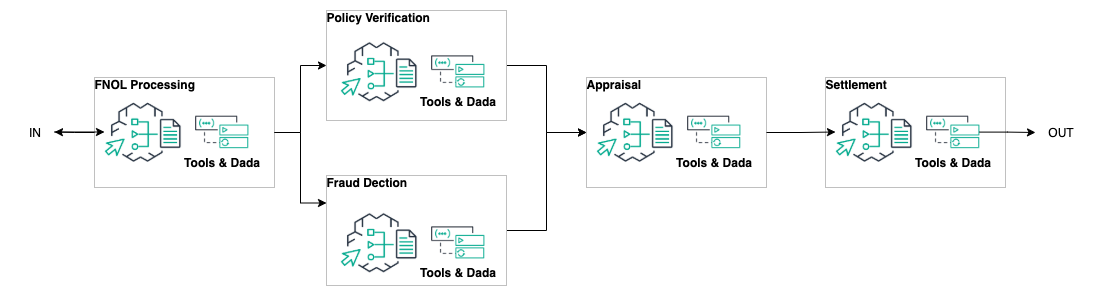

The diagram above was exported from draw.io. Its source (the exported page's mxGraphModel, read from the mxfile embedded in the PNG):
<mxGraphModel dx="1185" dy="511" grid="1" gridSize="10" guides="1" tooltips="1" connect="1" arrows="1" fold="1" page="1" pageScale="1" pageWidth="850" pageHeight="1100" math="0" shadow="0">
  <root>
    <mxCell id="0" />
    <mxCell id="1" parent="0" />
    <mxCell id="2" value="" style="group" connectable="0" vertex="1" parent="1">
      <mxGeometry x="267.9999999999999" y="1147" width="180" height="110" as="geometry" />
    </mxCell>
    <object label="&lt;b&gt;FNOL Processing&lt;/b&gt;" stencilType="value-1-value-2-value-3-value-4-value-5-value-6-value-7-value-8-value-9" id="3">
      <mxCell style="text;html=1;strokeColor=#c0c0c0;fillColor=none;overflow=fill;" vertex="1" rdfUpgraded="1" assetTypeVersion="3" parent="2">
        <mxGeometry width="180" height="110" as="geometry" />
        <ResourceDescriptor resource="urn:x-design-inspector:v1:genid-01JA9BB2QDR8MZQ7NB1JP7BDE6-oHjOFefu3nHSpRSB8t9Zh-344" serialization-version="v0" as="resourceDescriptor">
          <SemanticDataContainer serialization-version="v0">
            <StringLiteral content="1MOsJgorFfoO3KhBgXrW6" property="https://ontology.security.amazon.dev/foundation/diagram-visualization/05cc531c-d241-49c3-80dc-bd3777c5426f" />
            <IRI resource="https://ontology.security.amazon.dev/design-inspector/components/84a80b5f-5642-4a17-9585-ebfdb65f4bec" property="https://ontology.security.amazon.dev/foundation/system-modeling/04539597-4283-4f65-8090-ae67f9d3e949" />
            <IRI resource="https://ontology.security.amazon.dev/design-inspector/components/4f51991f-f3c6-4a47-9b00-013560ab92f4" property="http://www.w3.org/1999/02/22-rdf-syntax-ns#type" />
            <IRI resource="https://ontology.security.amazon.dev/foundation/graph-structure/0b4eeac8-04e5-4e85-869c-bd56fb947b7b" property="http://www.w3.org/1999/02/22-rdf-syntax-ns#type" />
            <StringLiteral content="SA2" property="http://www.w3.org/2000/01/rdf-schema#label" />
            <StringLiteral content="oHjOFefu3nHSpRSB8t9Zh-344" property="https://ontology.security.amazon.dev/foundation/diagram-visualization/a2255956-c3df-4c2c-b489-c307f68abc97" />
          </SemanticDataContainer>
        </ResourceDescriptor>
      </mxCell>
    </object>
    <object label="" stencilType="image" id="4">
      <mxCell style="shape=image;verticalLabelPosition=bottom;labelBackgroundColor=#ffffff;verticalAlign=top;aspect=fixed;imageAspect=0;image=data:image/png,(base64 omitted: 10008 chars);html=1;" vertex="1" rdfUpgraded="1" assetTypeVersion="3" parent="2">
        <mxGeometry x="10" y="24.5" width="77" height="60" as="geometry" />
        <ResourceDescriptor resource="urn:x-design-inspector:v1:genid-01JA85SVQNRDHKVQG8VPNZ1TS4-evcqCrWa3MAdbjHhzPpB7-268" serialization-version="v0" as="resourceDescriptor">
          <SemanticDataContainer serialization-version="v0">
            <StringLiteral content="1MOsJgorFfoO3KhBgXrW6" property="https://ontology.security.amazon.dev/foundation/diagram-visualization/05cc531c-d241-49c3-80dc-bd3777c5426f" />
            <IRI resource="https://ontology.security.amazon.dev/design-inspector/components/84a80b5f-5642-4a17-9585-ebfdb65f4bec" property="https://ontology.security.amazon.dev/foundation/system-modeling/04539597-4283-4f65-8090-ae67f9d3e949" />
            <IRI resource="https://ontology.security.amazon.dev/design-inspector/components/4f51991f-f3c6-4a47-9b00-013560ab92f4" property="http://www.w3.org/1999/02/22-rdf-syntax-ns#type" />
            <IRI resource="https://ontology.security.amazon.dev/foundation/graph-structure/0b4eeac8-04e5-4e85-869c-bd56fb947b7b" property="http://www.w3.org/1999/02/22-rdf-syntax-ns#type" />
            <StringLiteral content="evcqCrWa3MAdbjHhzPpB7-268" property="https://ontology.security.amazon.dev/foundation/diagram-visualization/a2255956-c3df-4c2c-b489-c307f68abc97" />
          </SemanticDataContainer>
        </ResourceDescriptor>
      </mxCell>
    </object>
    <object label="&lt;b&gt;Tools &amp;amp; Dada&lt;/b&gt;" stencilType="image" id="5">
      <mxCell style="shape=image;verticalLabelPosition=bottom;labelBackgroundColor=#ffffff;verticalAlign=top;aspect=fixed;imageAspect=0;image=data:image/png,(base64 omitted: 6071 chars);html=1;" vertex="1" rdfUpgraded="1" assetTypeVersion="3" parent="2">
        <mxGeometry x="100" y="38.05000000000007" width="54" height="32.9" as="geometry" />
        <ResourceDescriptor resource="urn:x-design-inspector:v1:genid-01JC0PJ6N2EVMZJ9RER6F9BHS4-IzBrqoWy5rRk5vqZ9GCJA" serialization-version="v0" as="resourceDescriptor">
          <SemanticDataContainer serialization-version="v0">
            <StringLiteral content="Action Group" property="http://www.w3.org/2000/01/rdf-schema#label" />
            <IRI resource="https://ontology.security.amazon.dev/design-inspector/components/84a80b5f-5642-4a17-9585-ebfdb65f4bec" property="https://ontology.security.amazon.dev/foundation/system-modeling/04539597-4283-4f65-8090-ae67f9d3e949" />
            <IRI resource="https://ontology.security.amazon.dev/design-inspector/components/4f51991f-f3c6-4a47-9b00-013560ab92f4" property="http://www.w3.org/1999/02/22-rdf-syntax-ns#type" />
            <IRI resource="https://ontology.security.amazon.dev/foundation/graph-structure/0b4eeac8-04e5-4e85-869c-bd56fb947b7b" property="http://www.w3.org/1999/02/22-rdf-syntax-ns#type" />
            <StringLiteral content="1MOsJgorFfoO3KhBgXrW6" property="https://ontology.security.amazon.dev/foundation/diagram-visualization/05cc531c-d241-49c3-80dc-bd3777c5426f" />
            <StringLiteral content="IzBrqoWy5rRk5vqZ9GCJA" property="https://ontology.security.amazon.dev/foundation/diagram-visualization/a2255956-c3df-4c2c-b489-c307f68abc97" />
          </SemanticDataContainer>
        </ResourceDescriptor>
      </mxCell>
    </object>
    <mxCell id="6" value="" style="group" connectable="0" vertex="1" parent="1">
      <mxGeometry x="759.9999999999999" y="1147" width="180" height="110" as="geometry" />
    </mxCell>
    <object label="&lt;b&gt;Appraisal&lt;/b&gt;" stencilType="value-1-value-2-value-3-value-4-value-5-value-6-value-7-value-8-value-9" id="7">
      <mxCell style="text;html=1;strokeColor=#c0c0c0;fillColor=none;overflow=fill;" vertex="1" rdfUpgraded="1" assetTypeVersion="3" parent="6">
        <mxGeometry width="180" height="110" as="geometry" />
        <ResourceDescriptor resource="urn:x-design-inspector:v1:genid-01JA9BB2QDR8MZQ7NB1JP7BDE6-oHjOFefu3nHSpRSB8t9Zh-344" serialization-version="v0" as="resourceDescriptor">
          <SemanticDataContainer serialization-version="v0">
            <StringLiteral content="1MOsJgorFfoO3KhBgXrW6" property="https://ontology.security.amazon.dev/foundation/diagram-visualization/05cc531c-d241-49c3-80dc-bd3777c5426f" />
            <IRI resource="https://ontology.security.amazon.dev/design-inspector/components/84a80b5f-5642-4a17-9585-ebfdb65f4bec" property="https://ontology.security.amazon.dev/foundation/system-modeling/04539597-4283-4f65-8090-ae67f9d3e949" />
            <IRI resource="https://ontology.security.amazon.dev/design-inspector/components/4f51991f-f3c6-4a47-9b00-013560ab92f4" property="http://www.w3.org/1999/02/22-rdf-syntax-ns#type" />
            <IRI resource="https://ontology.security.amazon.dev/foundation/graph-structure/0b4eeac8-04e5-4e85-869c-bd56fb947b7b" property="http://www.w3.org/1999/02/22-rdf-syntax-ns#type" />
            <StringLiteral content="SA2" property="http://www.w3.org/2000/01/rdf-schema#label" />
            <StringLiteral content="oHjOFefu3nHSpRSB8t9Zh-344" property="https://ontology.security.amazon.dev/foundation/diagram-visualization/a2255956-c3df-4c2c-b489-c307f68abc97" />
          </SemanticDataContainer>
        </ResourceDescriptor>
      </mxCell>
    </object>
    <object label="" stencilType="image" id="8">
      <mxCell style="shape=image;verticalLabelPosition=bottom;labelBackgroundColor=#ffffff;verticalAlign=top;aspect=fixed;imageAspect=0;image=data:image/png,(base64 omitted: 10008 chars);html=1;" vertex="1" rdfUpgraded="1" assetTypeVersion="3" parent="6">
        <mxGeometry x="10" y="24.5" width="77" height="60" as="geometry" />
        <ResourceDescriptor resource="urn:x-design-inspector:v1:genid-01JA85SVQNRDHKVQG8VPNZ1TS4-evcqCrWa3MAdbjHhzPpB7-268" serialization-version="v0" as="resourceDescriptor">
          <SemanticDataContainer serialization-version="v0">
            <StringLiteral content="1MOsJgorFfoO3KhBgXrW6" property="https://ontology.security.amazon.dev/foundation/diagram-visualization/05cc531c-d241-49c3-80dc-bd3777c5426f" />
            <IRI resource="https://ontology.security.amazon.dev/design-inspector/components/84a80b5f-5642-4a17-9585-ebfdb65f4bec" property="https://ontology.security.amazon.dev/foundation/system-modeling/04539597-4283-4f65-8090-ae67f9d3e949" />
            <IRI resource="https://ontology.security.amazon.dev/design-inspector/components/4f51991f-f3c6-4a47-9b00-013560ab92f4" property="http://www.w3.org/1999/02/22-rdf-syntax-ns#type" />
            <IRI resource="https://ontology.security.amazon.dev/foundation/graph-structure/0b4eeac8-04e5-4e85-869c-bd56fb947b7b" property="http://www.w3.org/1999/02/22-rdf-syntax-ns#type" />
            <StringLiteral content="evcqCrWa3MAdbjHhzPpB7-268" property="https://ontology.security.amazon.dev/foundation/diagram-visualization/a2255956-c3df-4c2c-b489-c307f68abc97" />
          </SemanticDataContainer>
        </ResourceDescriptor>
      </mxCell>
    </object>
    <object label="&lt;b&gt;Tools &amp;amp; Dada&lt;/b&gt;" stencilType="image" id="9">
      <mxCell style="shape=image;verticalLabelPosition=bottom;labelBackgroundColor=#ffffff;verticalAlign=top;aspect=fixed;imageAspect=0;image=data:image/png,(base64 omitted: 6071 chars);html=1;" vertex="1" rdfUpgraded="1" assetTypeVersion="3" parent="6">
        <mxGeometry x="100" y="38.05000000000007" width="54" height="32.9" as="geometry" />
        <ResourceDescriptor resource="urn:x-design-inspector:v1:genid-01JC0PJ6N2EVMZJ9RER6F9BHS4-IzBrqoWy5rRk5vqZ9GCJA" serialization-version="v0" as="resourceDescriptor">
          <SemanticDataContainer serialization-version="v0">
            <StringLiteral content="Action Group" property="http://www.w3.org/2000/01/rdf-schema#label" />
            <IRI resource="https://ontology.security.amazon.dev/design-inspector/components/84a80b5f-5642-4a17-9585-ebfdb65f4bec" property="https://ontology.security.amazon.dev/foundation/system-modeling/04539597-4283-4f65-8090-ae67f9d3e949" />
            <IRI resource="https://ontology.security.amazon.dev/design-inspector/components/4f51991f-f3c6-4a47-9b00-013560ab92f4" property="http://www.w3.org/1999/02/22-rdf-syntax-ns#type" />
            <IRI resource="https://ontology.security.amazon.dev/foundation/graph-structure/0b4eeac8-04e5-4e85-869c-bd56fb947b7b" property="http://www.w3.org/1999/02/22-rdf-syntax-ns#type" />
            <StringLiteral content="1MOsJgorFfoO3KhBgXrW6" property="https://ontology.security.amazon.dev/foundation/diagram-visualization/05cc531c-d241-49c3-80dc-bd3777c5426f" />
            <StringLiteral content="IzBrqoWy5rRk5vqZ9GCJA" property="https://ontology.security.amazon.dev/foundation/diagram-visualization/a2255956-c3df-4c2c-b489-c307f68abc97" />
          </SemanticDataContainer>
        </ResourceDescriptor>
      </mxCell>
    </object>
    <mxCell id="10" value="" style="group" connectable="0" vertex="1" parent="1">
      <mxGeometry x="998.9999999999999" y="1147" width="180" height="110" as="geometry" />
    </mxCell>
    <object label="&lt;b&gt;Settlement&lt;/b&gt;" stencilType="value-1-value-2-value-3-value-4-value-5-value-6-value-7-value-8-value-9" id="11">
      <mxCell style="text;html=1;strokeColor=#c0c0c0;fillColor=none;overflow=fill;" vertex="1" rdfUpgraded="1" assetTypeVersion="3" parent="10">
        <mxGeometry width="180" height="110" as="geometry" />
        <ResourceDescriptor resource="urn:x-design-inspector:v1:genid-01JA9BB2QDR8MZQ7NB1JP7BDE6-oHjOFefu3nHSpRSB8t9Zh-344" serialization-version="v0" as="resourceDescriptor">
          <SemanticDataContainer serialization-version="v0">
            <StringLiteral content="1MOsJgorFfoO3KhBgXrW6" property="https://ontology.security.amazon.dev/foundation/diagram-visualization/05cc531c-d241-49c3-80dc-bd3777c5426f" />
            <IRI resource="https://ontology.security.amazon.dev/design-inspector/components/84a80b5f-5642-4a17-9585-ebfdb65f4bec" property="https://ontology.security.amazon.dev/foundation/system-modeling/04539597-4283-4f65-8090-ae67f9d3e949" />
            <IRI resource="https://ontology.security.amazon.dev/design-inspector/components/4f51991f-f3c6-4a47-9b00-013560ab92f4" property="http://www.w3.org/1999/02/22-rdf-syntax-ns#type" />
            <IRI resource="https://ontology.security.amazon.dev/foundation/graph-structure/0b4eeac8-04e5-4e85-869c-bd56fb947b7b" property="http://www.w3.org/1999/02/22-rdf-syntax-ns#type" />
            <StringLiteral content="SA2" property="http://www.w3.org/2000/01/rdf-schema#label" />
            <StringLiteral content="oHjOFefu3nHSpRSB8t9Zh-344" property="https://ontology.security.amazon.dev/foundation/diagram-visualization/a2255956-c3df-4c2c-b489-c307f68abc97" />
          </SemanticDataContainer>
        </ResourceDescriptor>
      </mxCell>
    </object>
    <object label="" stencilType="image" id="12">
      <mxCell style="shape=image;verticalLabelPosition=bottom;labelBackgroundColor=#ffffff;verticalAlign=top;aspect=fixed;imageAspect=0;image=data:image/png,(base64 omitted: 10008 chars);html=1;" vertex="1" rdfUpgraded="1" assetTypeVersion="3" parent="10">
        <mxGeometry x="10" y="24.5" width="77" height="60" as="geometry" />
        <ResourceDescriptor resource="urn:x-design-inspector:v1:genid-01JA85SVQNRDHKVQG8VPNZ1TS4-evcqCrWa3MAdbjHhzPpB7-268" serialization-version="v0" as="resourceDescriptor">
          <SemanticDataContainer serialization-version="v0">
            <StringLiteral content="1MOsJgorFfoO3KhBgXrW6" property="https://ontology.security.amazon.dev/foundation/diagram-visualization/05cc531c-d241-49c3-80dc-bd3777c5426f" />
            <IRI resource="https://ontology.security.amazon.dev/design-inspector/components/84a80b5f-5642-4a17-9585-ebfdb65f4bec" property="https://ontology.security.amazon.dev/foundation/system-modeling/04539597-4283-4f65-8090-ae67f9d3e949" />
            <IRI resource="https://ontology.security.amazon.dev/design-inspector/components/4f51991f-f3c6-4a47-9b00-013560ab92f4" property="http://www.w3.org/1999/02/22-rdf-syntax-ns#type" />
            <IRI resource="https://ontology.security.amazon.dev/foundation/graph-structure/0b4eeac8-04e5-4e85-869c-bd56fb947b7b" property="http://www.w3.org/1999/02/22-rdf-syntax-ns#type" />
            <StringLiteral content="evcqCrWa3MAdbjHhzPpB7-268" property="https://ontology.security.amazon.dev/foundation/diagram-visualization/a2255956-c3df-4c2c-b489-c307f68abc97" />
          </SemanticDataContainer>
        </ResourceDescriptor>
      </mxCell>
    </object>
    <object label="&lt;b&gt;Tools &amp;amp; Dada&lt;/b&gt;" stencilType="image" id="13">
      <mxCell style="shape=image;verticalLabelPosition=bottom;labelBackgroundColor=#ffffff;verticalAlign=top;aspect=fixed;imageAspect=0;image=data:image/png,(base64 omitted: 6071 chars);html=1;" vertex="1" rdfUpgraded="1" assetTypeVersion="3" parent="10">
        <mxGeometry x="100" y="38.05000000000007" width="54" height="32.9" as="geometry" />
        <ResourceDescriptor resource="urn:x-design-inspector:v1:genid-01JC0PJ6N2EVMZJ9RER6F9BHS4-IzBrqoWy5rRk5vqZ9GCJA" serialization-version="v0" as="resourceDescriptor">
          <SemanticDataContainer serialization-version="v0">
            <StringLiteral content="Action Group" property="http://www.w3.org/2000/01/rdf-schema#label" />
            <IRI resource="https://ontology.security.amazon.dev/design-inspector/components/84a80b5f-5642-4a17-9585-ebfdb65f4bec" property="https://ontology.security.amazon.dev/foundation/system-modeling/04539597-4283-4f65-8090-ae67f9d3e949" />
            <IRI resource="https://ontology.security.amazon.dev/design-inspector/components/4f51991f-f3c6-4a47-9b00-013560ab92f4" property="http://www.w3.org/1999/02/22-rdf-syntax-ns#type" />
            <IRI resource="https://ontology.security.amazon.dev/foundation/graph-structure/0b4eeac8-04e5-4e85-869c-bd56fb947b7b" property="http://www.w3.org/1999/02/22-rdf-syntax-ns#type" />
            <StringLiteral content="1MOsJgorFfoO3KhBgXrW6" property="https://ontology.security.amazon.dev/foundation/diagram-visualization/05cc531c-d241-49c3-80dc-bd3777c5426f" />
            <StringLiteral content="IzBrqoWy5rRk5vqZ9GCJA" property="https://ontology.security.amazon.dev/foundation/diagram-visualization/a2255956-c3df-4c2c-b489-c307f68abc97" />
          </SemanticDataContainer>
        </ResourceDescriptor>
      </mxCell>
    </object>
    <mxCell id="14" value="" style="edgeStyle=orthogonalEdgeStyle;rounded=0;orthogonalLoop=1;jettySize=auto;html=1;" edge="1" source="7" target="12" parent="1">
      <mxGeometry relative="1" as="geometry" />
    </mxCell>
    <mxCell id="15" value="" style="edgeStyle=orthogonalEdgeStyle;rounded=0;orthogonalLoop=1;jettySize=auto;html=1;" edge="1" source="16" target="4" parent="1">
      <mxGeometry relative="1" as="geometry" />
    </mxCell>
    <mxCell id="16" value="IN" style="text;html=1;align=center;verticalAlign=middle;resizable=0;points=[];autosize=1;strokeColor=none;fillColor=none;shadow=1;" vertex="1" parent="1">
      <mxGeometry x="188" y="1186.5" width="40" height="30" as="geometry" />
    </mxCell>
    <mxCell id="17" value="OUT" style="text;html=1;align=center;verticalAlign=middle;resizable=0;points=[];autosize=1;strokeColor=none;fillColor=none;shadow=1;" vertex="1" parent="1">
      <mxGeometry x="1209" y="1186.5" width="50" height="30" as="geometry" />
    </mxCell>
    <mxCell id="18" value="" style="edgeStyle=orthogonalEdgeStyle;rounded=0;orthogonalLoop=1;jettySize=auto;html=1;" edge="1" source="13" parent="1">
      <mxGeometry relative="1" as="geometry">
        <mxPoint x="1209" y="1202" as="targetPoint" />
      </mxGeometry>
    </mxCell>
    <mxCell id="19" style="edgeStyle=orthogonalEdgeStyle;rounded=0;orthogonalLoop=1;jettySize=auto;html=1;entryX=0;entryY=0.5;entryDx=0;entryDy=0;" edge="1" source="20" target="7" parent="1">
      <mxGeometry relative="1" as="geometry" />
    </mxCell>
    <object label="&lt;b&gt;Policy Verification&lt;/b&gt;" stencilType="value-1-value-2-value-3-value-4-value-5-value-6-value-7-value-8-value-9" id="20">
      <mxCell style="text;html=1;strokeColor=#c0c0c0;fillColor=none;overflow=fill;" vertex="1" rdfUpgraded="1" assetTypeVersion="3" parent="1">
        <mxGeometry x="500" y="1080" width="180" height="110" as="geometry" />
        <ResourceDescriptor resource="urn:x-design-inspector:v1:genid-01JA9BB2QDR8MZQ7NB1JP7BDE6-oHjOFefu3nHSpRSB8t9Zh-344" serialization-version="v0" as="resourceDescriptor">
          <SemanticDataContainer serialization-version="v0">
            <StringLiteral content="1MOsJgorFfoO3KhBgXrW6" property="https://ontology.security.amazon.dev/foundation/diagram-visualization/05cc531c-d241-49c3-80dc-bd3777c5426f" />
            <IRI resource="https://ontology.security.amazon.dev/design-inspector/components/84a80b5f-5642-4a17-9585-ebfdb65f4bec" property="https://ontology.security.amazon.dev/foundation/system-modeling/04539597-4283-4f65-8090-ae67f9d3e949" />
            <IRI resource="https://ontology.security.amazon.dev/design-inspector/components/4f51991f-f3c6-4a47-9b00-013560ab92f4" property="http://www.w3.org/1999/02/22-rdf-syntax-ns#type" />
            <IRI resource="https://ontology.security.amazon.dev/foundation/graph-structure/0b4eeac8-04e5-4e85-869c-bd56fb947b7b" property="http://www.w3.org/1999/02/22-rdf-syntax-ns#type" />
            <StringLiteral content="SA2" property="http://www.w3.org/2000/01/rdf-schema#label" />
            <StringLiteral content="oHjOFefu3nHSpRSB8t9Zh-344" property="https://ontology.security.amazon.dev/foundation/diagram-visualization/a2255956-c3df-4c2c-b489-c307f68abc97" />
          </SemanticDataContainer>
        </ResourceDescriptor>
      </mxCell>
    </object>
    <mxCell id="21" style="edgeStyle=orthogonalEdgeStyle;rounded=0;orthogonalLoop=1;jettySize=auto;html=1;entryX=0;entryY=0.5;entryDx=0;entryDy=0;" edge="1" source="22" target="7" parent="1">
      <mxGeometry relative="1" as="geometry" />
    </mxCell>
    <object label="&lt;b&gt;Fraud Dection&lt;/b&gt;" stencilType="value-1-value-2-value-3-value-4-value-5-value-6-value-7-value-8-value-9" id="22">
      <mxCell style="text;html=1;strokeColor=#c0c0c0;fillColor=none;overflow=fill;" vertex="1" rdfUpgraded="1" assetTypeVersion="3" parent="1">
        <mxGeometry x="500" y="1245" width="180" height="110" as="geometry" />
        <ResourceDescriptor resource="urn:x-design-inspector:v1:genid-01JA9BB2QDR8MZQ7NB1JP7BDE6-oHjOFefu3nHSpRSB8t9Zh-344" serialization-version="v0" as="resourceDescriptor">
          <SemanticDataContainer serialization-version="v0">
            <StringLiteral content="1MOsJgorFfoO3KhBgXrW6" property="https://ontology.security.amazon.dev/foundation/diagram-visualization/05cc531c-d241-49c3-80dc-bd3777c5426f" />
            <IRI resource="https://ontology.security.amazon.dev/design-inspector/components/84a80b5f-5642-4a17-9585-ebfdb65f4bec" property="https://ontology.security.amazon.dev/foundation/system-modeling/04539597-4283-4f65-8090-ae67f9d3e949" />
            <IRI resource="https://ontology.security.amazon.dev/design-inspector/components/4f51991f-f3c6-4a47-9b00-013560ab92f4" property="http://www.w3.org/1999/02/22-rdf-syntax-ns#type" />
            <IRI resource="https://ontology.security.amazon.dev/foundation/graph-structure/0b4eeac8-04e5-4e85-869c-bd56fb947b7b" property="http://www.w3.org/1999/02/22-rdf-syntax-ns#type" />
            <StringLiteral content="SA2" property="http://www.w3.org/2000/01/rdf-schema#label" />
            <StringLiteral content="oHjOFefu3nHSpRSB8t9Zh-344" property="https://ontology.security.amazon.dev/foundation/diagram-visualization/a2255956-c3df-4c2c-b489-c307f68abc97" />
          </SemanticDataContainer>
        </ResourceDescriptor>
      </mxCell>
    </object>
    <object label="" stencilType="image" id="23">
      <mxCell style="shape=image;verticalLabelPosition=bottom;labelBackgroundColor=#ffffff;verticalAlign=top;aspect=fixed;imageAspect=0;image=data:image/png,(base64 omitted: 10008 chars);html=1;" vertex="1" rdfUpgraded="1" assetTypeVersion="3" parent="1">
        <mxGeometry x="514" y="1111" width="77" height="60" as="geometry" />
        <ResourceDescriptor resource="urn:x-design-inspector:v1:genid-01JA85SVQNRDHKVQG8VPNZ1TS4-evcqCrWa3MAdbjHhzPpB7-268" serialization-version="v0" as="resourceDescriptor">
          <SemanticDataContainer serialization-version="v0">
            <StringLiteral content="1MOsJgorFfoO3KhBgXrW6" property="https://ontology.security.amazon.dev/foundation/diagram-visualization/05cc531c-d241-49c3-80dc-bd3777c5426f" />
            <IRI resource="https://ontology.security.amazon.dev/design-inspector/components/84a80b5f-5642-4a17-9585-ebfdb65f4bec" property="https://ontology.security.amazon.dev/foundation/system-modeling/04539597-4283-4f65-8090-ae67f9d3e949" />
            <IRI resource="https://ontology.security.amazon.dev/design-inspector/components/4f51991f-f3c6-4a47-9b00-013560ab92f4" property="http://www.w3.org/1999/02/22-rdf-syntax-ns#type" />
            <IRI resource="https://ontology.security.amazon.dev/foundation/graph-structure/0b4eeac8-04e5-4e85-869c-bd56fb947b7b" property="http://www.w3.org/1999/02/22-rdf-syntax-ns#type" />
            <StringLiteral content="evcqCrWa3MAdbjHhzPpB7-268" property="https://ontology.security.amazon.dev/foundation/diagram-visualization/a2255956-c3df-4c2c-b489-c307f68abc97" />
          </SemanticDataContainer>
        </ResourceDescriptor>
      </mxCell>
    </object>
    <object label="&lt;b&gt;Tools &amp;amp; Dada&lt;/b&gt;" stencilType="image" id="24">
      <mxCell style="shape=image;verticalLabelPosition=bottom;labelBackgroundColor=#ffffff;verticalAlign=top;aspect=fixed;imageAspect=0;image=data:image/png,(base64 omitted: 6071 chars);html=1;" vertex="1" rdfUpgraded="1" assetTypeVersion="3" parent="1">
        <mxGeometry x="604" y="1124.5500000000002" width="54" height="32.9" as="geometry" />
        <ResourceDescriptor resource="urn:x-design-inspector:v1:genid-01JC0PJ6N2EVMZJ9RER6F9BHS4-IzBrqoWy5rRk5vqZ9GCJA" serialization-version="v0" as="resourceDescriptor">
          <SemanticDataContainer serialization-version="v0">
            <StringLiteral content="Action Group" property="http://www.w3.org/2000/01/rdf-schema#label" />
            <IRI resource="https://ontology.security.amazon.dev/design-inspector/components/84a80b5f-5642-4a17-9585-ebfdb65f4bec" property="https://ontology.security.amazon.dev/foundation/system-modeling/04539597-4283-4f65-8090-ae67f9d3e949" />
            <IRI resource="https://ontology.security.amazon.dev/design-inspector/components/4f51991f-f3c6-4a47-9b00-013560ab92f4" property="http://www.w3.org/1999/02/22-rdf-syntax-ns#type" />
            <IRI resource="https://ontology.security.amazon.dev/foundation/graph-structure/0b4eeac8-04e5-4e85-869c-bd56fb947b7b" property="http://www.w3.org/1999/02/22-rdf-syntax-ns#type" />
            <StringLiteral content="1MOsJgorFfoO3KhBgXrW6" property="https://ontology.security.amazon.dev/foundation/diagram-visualization/05cc531c-d241-49c3-80dc-bd3777c5426f" />
            <StringLiteral content="IzBrqoWy5rRk5vqZ9GCJA" property="https://ontology.security.amazon.dev/foundation/diagram-visualization/a2255956-c3df-4c2c-b489-c307f68abc97" />
          </SemanticDataContainer>
        </ResourceDescriptor>
      </mxCell>
    </object>
    <mxCell id="25" value="" style="edgeStyle=orthogonalEdgeStyle;rounded=0;orthogonalLoop=1;jettySize=auto;html=1;" edge="1" source="3" target="16" parent="1">
      <mxGeometry relative="1" as="geometry" />
    </mxCell>
    <mxCell id="26" style="edgeStyle=orthogonalEdgeStyle;rounded=0;orthogonalLoop=1;jettySize=auto;html=1;entryX=0;entryY=0.5;entryDx=0;entryDy=0;" edge="1" source="3" target="20" parent="1">
      <mxGeometry relative="1" as="geometry" />
    </mxCell>
    <mxCell id="27" style="edgeStyle=orthogonalEdgeStyle;rounded=0;orthogonalLoop=1;jettySize=auto;html=1;entryX=0;entryY=0.25;entryDx=0;entryDy=0;" edge="1" source="3" target="22" parent="1">
      <mxGeometry relative="1" as="geometry" />
    </mxCell>
    <object label="" stencilType="image" id="28">
      <mxCell style="shape=image;verticalLabelPosition=bottom;labelBackgroundColor=#ffffff;verticalAlign=top;aspect=fixed;imageAspect=0;image=data:image/png,(base64 omitted: 10008 chars);html=1;" vertex="1" rdfUpgraded="1" assetTypeVersion="3" parent="1">
        <mxGeometry x="514" y="1282" width="77" height="60" as="geometry" />
        <ResourceDescriptor resource="urn:x-design-inspector:v1:genid-01JA85SVQNRDHKVQG8VPNZ1TS4-evcqCrWa3MAdbjHhzPpB7-268" serialization-version="v0" as="resourceDescriptor">
          <SemanticDataContainer serialization-version="v0">
            <StringLiteral content="1MOsJgorFfoO3KhBgXrW6" property="https://ontology.security.amazon.dev/foundation/diagram-visualization/05cc531c-d241-49c3-80dc-bd3777c5426f" />
            <IRI resource="https://ontology.security.amazon.dev/design-inspector/components/84a80b5f-5642-4a17-9585-ebfdb65f4bec" property="https://ontology.security.amazon.dev/foundation/system-modeling/04539597-4283-4f65-8090-ae67f9d3e949" />
            <IRI resource="https://ontology.security.amazon.dev/design-inspector/components/4f51991f-f3c6-4a47-9b00-013560ab92f4" property="http://www.w3.org/1999/02/22-rdf-syntax-ns#type" />
            <IRI resource="https://ontology.security.amazon.dev/foundation/graph-structure/0b4eeac8-04e5-4e85-869c-bd56fb947b7b" property="http://www.w3.org/1999/02/22-rdf-syntax-ns#type" />
            <StringLiteral content="evcqCrWa3MAdbjHhzPpB7-268" property="https://ontology.security.amazon.dev/foundation/diagram-visualization/a2255956-c3df-4c2c-b489-c307f68abc97" />
          </SemanticDataContainer>
        </ResourceDescriptor>
      </mxCell>
    </object>
    <object label="&lt;b&gt;Tools &amp;amp; Dada&lt;/b&gt;" stencilType="image" id="29">
      <mxCell style="shape=image;verticalLabelPosition=bottom;labelBackgroundColor=#ffffff;verticalAlign=top;aspect=fixed;imageAspect=0;image=data:image/png,(base64 omitted: 6071 chars);html=1;" vertex="1" rdfUpgraded="1" assetTypeVersion="3" parent="1">
        <mxGeometry x="604" y="1295.5500000000002" width="54" height="32.9" as="geometry" />
        <ResourceDescriptor resource="urn:x-design-inspector:v1:genid-01JC0PJ6N2EVMZJ9RER6F9BHS4-IzBrqoWy5rRk5vqZ9GCJA" serialization-version="v0" as="resourceDescriptor">
          <SemanticDataContainer serialization-version="v0">
            <StringLiteral content="Action Group" property="http://www.w3.org/2000/01/rdf-schema#label" />
            <IRI resource="https://ontology.security.amazon.dev/design-inspector/components/84a80b5f-5642-4a17-9585-ebfdb65f4bec" property="https://ontology.security.amazon.dev/foundation/system-modeling/04539597-4283-4f65-8090-ae67f9d3e949" />
            <IRI resource="https://ontology.security.amazon.dev/design-inspector/components/4f51991f-f3c6-4a47-9b00-013560ab92f4" property="http://www.w3.org/1999/02/22-rdf-syntax-ns#type" />
            <IRI resource="https://ontology.security.amazon.dev/foundation/graph-structure/0b4eeac8-04e5-4e85-869c-bd56fb947b7b" property="http://www.w3.org/1999/02/22-rdf-syntax-ns#type" />
            <StringLiteral content="1MOsJgorFfoO3KhBgXrW6" property="https://ontology.security.amazon.dev/foundation/diagram-visualization/05cc531c-d241-49c3-80dc-bd3777c5426f" />
            <StringLiteral content="IzBrqoWy5rRk5vqZ9GCJA" property="https://ontology.security.amazon.dev/foundation/diagram-visualization/a2255956-c3df-4c2c-b489-c307f68abc97" />
          </SemanticDataContainer>
        </ResourceDescriptor>
      </mxCell>
    </object>
  </root>
</mxGraphModel>